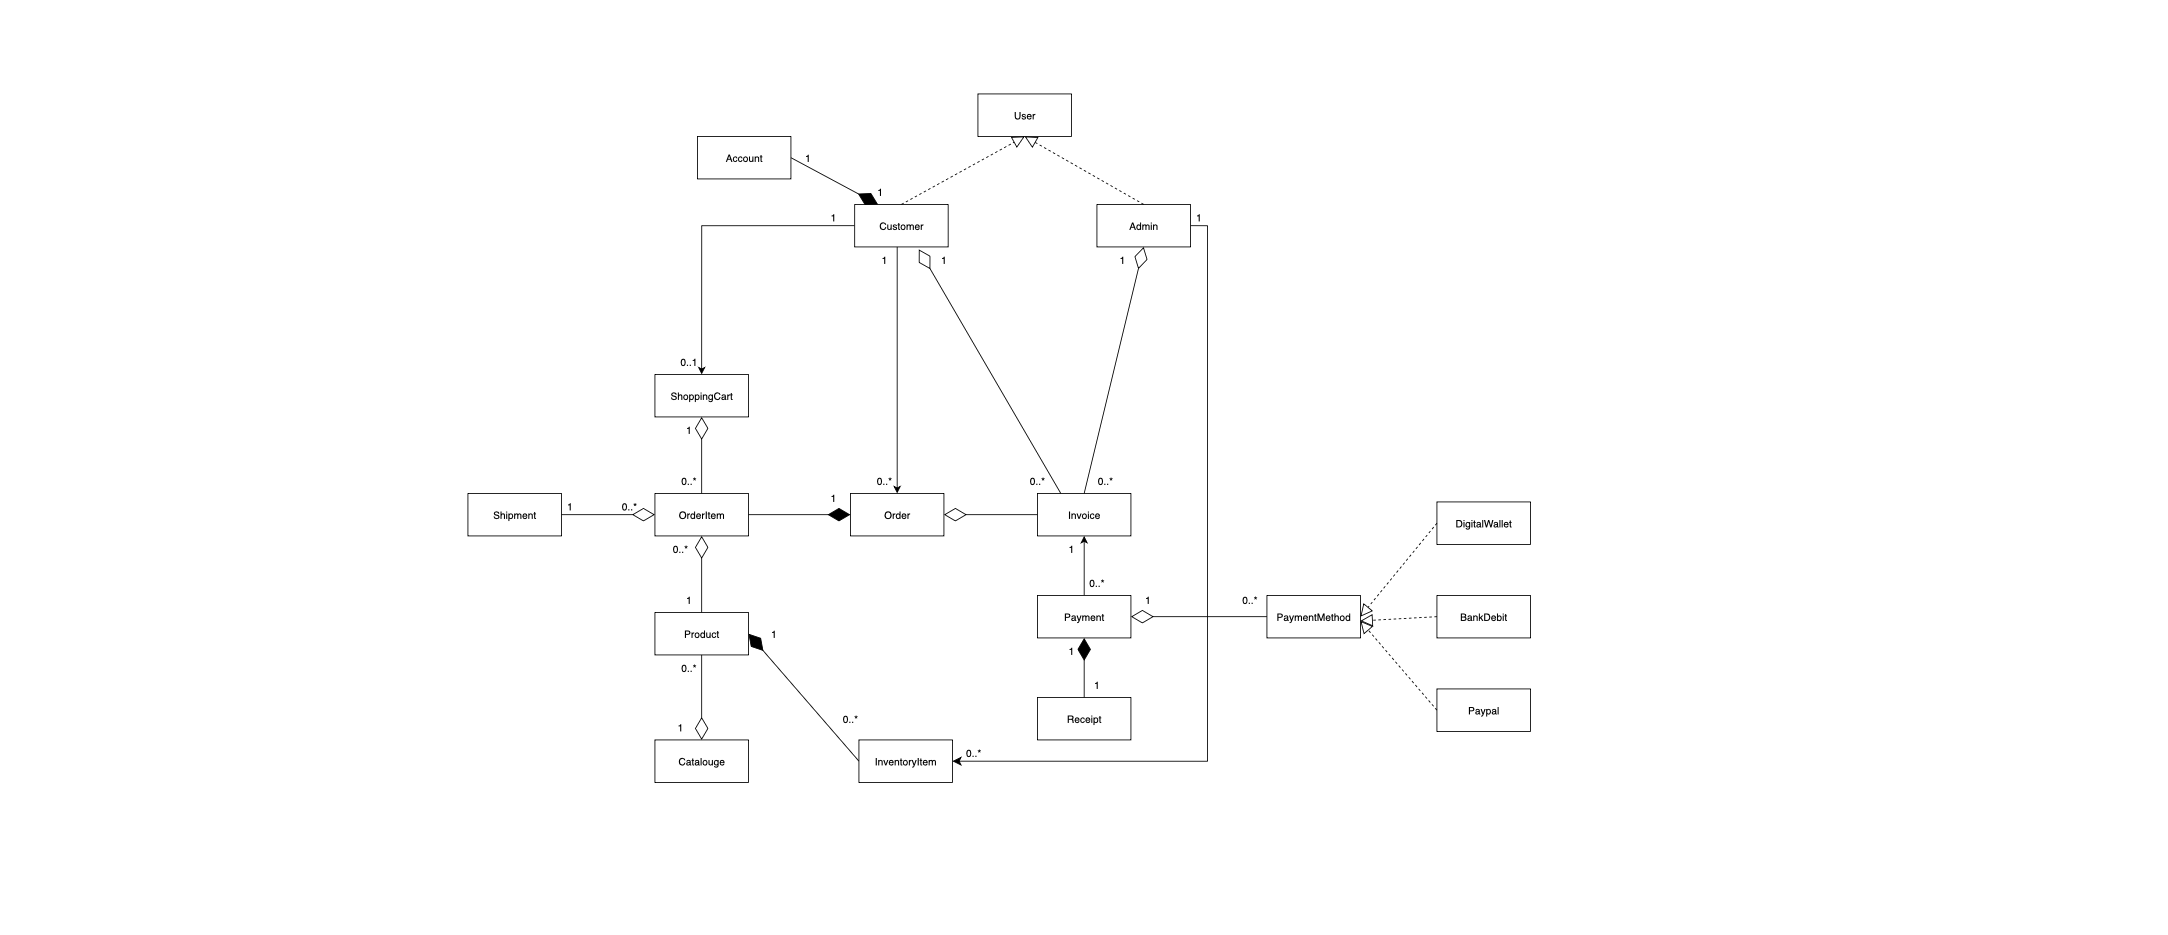

The diagram above was exported from draw.io. Its source (the exported page's mxGraphModel, read from the mxfile embedded in the PNG):
<mxGraphModel dx="1650" dy="1132" grid="1" gridSize="10" guides="1" tooltips="1" connect="1" arrows="1" fold="1" page="1" pageScale="1" pageWidth="850" pageHeight="1100" math="0" shadow="0">
  <root>
    <mxCell id="0" />
    <mxCell id="1" parent="0" />
    <mxCell id="OtjtPUERPMBWljjQ9gYw-1" style="edgeStyle=orthogonalEdgeStyle;rounded=0;orthogonalLoop=1;jettySize=auto;html=1;exitX=0;exitY=0.5;exitDx=0;exitDy=0;entryX=0.5;entryY=0;entryDx=0;entryDy=0;startArrow=none;startFill=0;" parent="1" source="OtjtPUERPMBWljjQ9gYw-2" target="OtjtPUERPMBWljjQ9gYw-4" edge="1">
      <mxGeometry relative="1" as="geometry">
        <mxPoint x="85" y="270" as="sourcePoint" />
        <mxPoint x="-30" y="445" as="targetPoint" />
      </mxGeometry>
    </mxCell>
    <mxCell id="OtjtPUERPMBWljjQ9gYw-2" value="Customer" style="html=1;whiteSpace=wrap;" parent="1" vertex="1">
      <mxGeometry x="155" y="240" width="110" height="50" as="geometry" />
    </mxCell>
    <mxCell id="OtjtPUERPMBWljjQ9gYw-3" value="Product" style="html=1;whiteSpace=wrap;" parent="1" vertex="1">
      <mxGeometry x="-80" y="720" width="110" height="50" as="geometry" />
    </mxCell>
    <mxCell id="OtjtPUERPMBWljjQ9gYw-4" value="ShoppingCart" style="html=1;whiteSpace=wrap;" parent="1" vertex="1">
      <mxGeometry x="-80" y="440" width="110" height="50" as="geometry" />
    </mxCell>
    <mxCell id="OtjtPUERPMBWljjQ9gYw-5" value="Order" style="html=1;whiteSpace=wrap;" parent="1" vertex="1">
      <mxGeometry x="150" y="580" width="110" height="50" as="geometry" />
    </mxCell>
    <mxCell id="OtjtPUERPMBWljjQ9gYw-6" value="OrderItem" style="html=1;whiteSpace=wrap;" parent="1" vertex="1">
      <mxGeometry x="-80" y="580" width="110" height="50" as="geometry" />
    </mxCell>
    <mxCell id="OtjtPUERPMBWljjQ9gYw-7" value="Invoice" style="html=1;whiteSpace=wrap;" parent="1" vertex="1">
      <mxGeometry x="370" y="580" width="110" height="50" as="geometry" />
    </mxCell>
    <mxCell id="OtjtPUERPMBWljjQ9gYw-87" style="edgeStyle=orthogonalEdgeStyle;rounded=0;orthogonalLoop=1;jettySize=auto;html=1;exitX=0.5;exitY=0;exitDx=0;exitDy=0;entryX=0.5;entryY=1;entryDx=0;entryDy=0;" parent="1" source="OtjtPUERPMBWljjQ9gYw-8" target="OtjtPUERPMBWljjQ9gYw-7" edge="1">
      <mxGeometry relative="1" as="geometry" />
    </mxCell>
    <mxCell id="OtjtPUERPMBWljjQ9gYw-8" value="Payment" style="html=1;whiteSpace=wrap;" parent="1" vertex="1">
      <mxGeometry x="370" y="700" width="110" height="50" as="geometry" />
    </mxCell>
    <mxCell id="OtjtPUERPMBWljjQ9gYw-11" value="Account" style="html=1;whiteSpace=wrap;" parent="1" vertex="1">
      <mxGeometry x="-30" y="160" width="110" height="50" as="geometry" />
    </mxCell>
    <mxCell id="OtjtPUERPMBWljjQ9gYw-12" value="" style="endArrow=diamondThin;endFill=1;endSize=24;html=1;rounded=0;entryX=0.25;entryY=0;entryDx=0;entryDy=0;exitX=1;exitY=0.5;exitDx=0;exitDy=0;" parent="1" source="OtjtPUERPMBWljjQ9gYw-11" target="OtjtPUERPMBWljjQ9gYw-2" edge="1">
      <mxGeometry width="160" relative="1" as="geometry">
        <mxPoint x="150" y="185" as="sourcePoint" />
        <mxPoint x="355" y="330" as="targetPoint" />
      </mxGeometry>
    </mxCell>
    <mxCell id="OtjtPUERPMBWljjQ9gYw-14" value="Receipt" style="html=1;whiteSpace=wrap;" parent="1" vertex="1">
      <mxGeometry x="370" y="820" width="110" height="50" as="geometry" />
    </mxCell>
    <mxCell id="OtjtPUERPMBWljjQ9gYw-15" value="User" style="html=1;whiteSpace=wrap;" parent="1" vertex="1">
      <mxGeometry x="300" y="110" width="110" height="50" as="geometry" />
    </mxCell>
    <mxCell id="OtjtPUERPMBWljjQ9gYw-16" value="" style="endArrow=block;dashed=1;endFill=0;endSize=12;html=1;rounded=0;entryX=0.5;entryY=1;entryDx=0;entryDy=0;exitX=0.5;exitY=0;exitDx=0;exitDy=0;" parent="1" source="OtjtPUERPMBWljjQ9gYw-2" target="OtjtPUERPMBWljjQ9gYw-15" edge="1">
      <mxGeometry width="160" relative="1" as="geometry">
        <mxPoint x="220" y="380" as="sourcePoint" />
        <mxPoint x="380" y="380" as="targetPoint" />
      </mxGeometry>
    </mxCell>
    <mxCell id="Gr2_qMwujSV3NTa-l3Lm-6" style="edgeStyle=orthogonalEdgeStyle;rounded=0;orthogonalLoop=1;jettySize=auto;html=1;exitX=1;exitY=0.5;exitDx=0;exitDy=0;entryX=1;entryY=0.5;entryDx=0;entryDy=0;fontSize=12;startSize=8;endSize=8;" edge="1" parent="1" source="OtjtPUERPMBWljjQ9gYw-17" target="OtjtPUERPMBWljjQ9gYw-47">
      <mxGeometry relative="1" as="geometry" />
    </mxCell>
    <mxCell id="OtjtPUERPMBWljjQ9gYw-17" value="Admin" style="html=1;whiteSpace=wrap;" parent="1" vertex="1">
      <mxGeometry x="440" y="240" width="110" height="50" as="geometry" />
    </mxCell>
    <mxCell id="OtjtPUERPMBWljjQ9gYw-18" value="" style="endArrow=block;dashed=1;endFill=0;endSize=12;html=1;rounded=0;exitX=0.5;exitY=0;exitDx=0;exitDy=0;entryX=0.5;entryY=1;entryDx=0;entryDy=0;" parent="1" source="OtjtPUERPMBWljjQ9gYw-17" edge="1" target="OtjtPUERPMBWljjQ9gYw-15">
      <mxGeometry width="160" relative="1" as="geometry">
        <mxPoint x="460" y="280" as="sourcePoint" />
        <mxPoint x="390" y="160" as="targetPoint" />
      </mxGeometry>
    </mxCell>
    <mxCell id="OtjtPUERPMBWljjQ9gYw-22" value="1" style="text;html=1;align=center;verticalAlign=middle;whiteSpace=wrap;rounded=0;" parent="1" vertex="1">
      <mxGeometry x="70" y="170" width="60" height="30" as="geometry" />
    </mxCell>
    <mxCell id="OtjtPUERPMBWljjQ9gYw-24" value="1" style="text;html=1;align=center;verticalAlign=middle;whiteSpace=wrap;rounded=0;" parent="1" vertex="1">
      <mxGeometry x="155" y="210" width="60" height="30" as="geometry" />
    </mxCell>
    <mxCell id="OtjtPUERPMBWljjQ9gYw-25" value="1" style="text;html=1;align=center;verticalAlign=middle;whiteSpace=wrap;rounded=0;" parent="1" vertex="1">
      <mxGeometry x="-70" y="490" width="60" height="30" as="geometry" />
    </mxCell>
    <mxCell id="OtjtPUERPMBWljjQ9gYw-27" value="" style="endArrow=diamondThin;endFill=0;endSize=24;html=1;rounded=0;entryX=0.5;entryY=1;entryDx=0;entryDy=0;exitX=0.5;exitY=0;exitDx=0;exitDy=0;" parent="1" source="OtjtPUERPMBWljjQ9gYw-6" target="OtjtPUERPMBWljjQ9gYw-4" edge="1">
      <mxGeometry width="160" relative="1" as="geometry">
        <mxPoint x="60" y="670" as="sourcePoint" />
        <mxPoint x="220" y="670" as="targetPoint" />
      </mxGeometry>
    </mxCell>
    <mxCell id="OtjtPUERPMBWljjQ9gYw-28" value="Catalouge" style="html=1;whiteSpace=wrap;" parent="1" vertex="1">
      <mxGeometry x="-80" y="870" width="110" height="50" as="geometry" />
    </mxCell>
    <mxCell id="OtjtPUERPMBWljjQ9gYw-29" value="" style="endArrow=diamondThin;endFill=0;endSize=24;html=1;rounded=0;entryX=0.5;entryY=0;entryDx=0;entryDy=0;exitX=0.5;exitY=1;exitDx=0;exitDy=0;" parent="1" source="OtjtPUERPMBWljjQ9gYw-3" target="OtjtPUERPMBWljjQ9gYw-28" edge="1">
      <mxGeometry width="160" relative="1" as="geometry">
        <mxPoint x="280" y="780" as="sourcePoint" />
        <mxPoint x="440" y="780" as="targetPoint" />
      </mxGeometry>
    </mxCell>
    <mxCell id="OtjtPUERPMBWljjQ9gYw-30" value="1" style="text;html=1;align=center;verticalAlign=middle;whiteSpace=wrap;rounded=0;" parent="1" vertex="1">
      <mxGeometry x="-80" y="840" width="60" height="30" as="geometry" />
    </mxCell>
    <mxCell id="OtjtPUERPMBWljjQ9gYw-31" value="0..*" style="text;html=1;align=center;verticalAlign=middle;whiteSpace=wrap;rounded=0;" parent="1" vertex="1">
      <mxGeometry x="-70" y="770" width="60" height="30" as="geometry" />
    </mxCell>
    <mxCell id="OtjtPUERPMBWljjQ9gYw-32" value="" style="endArrow=diamondThin;endFill=1;endSize=24;html=1;rounded=0;exitX=0.5;exitY=0;exitDx=0;exitDy=0;entryX=0.5;entryY=1;entryDx=0;entryDy=0;" parent="1" source="OtjtPUERPMBWljjQ9gYw-14" target="OtjtPUERPMBWljjQ9gYw-8" edge="1">
      <mxGeometry width="160" relative="1" as="geometry">
        <mxPoint x="590" y="990" as="sourcePoint" />
        <mxPoint x="480" y="1050" as="targetPoint" />
      </mxGeometry>
    </mxCell>
    <mxCell id="OtjtPUERPMBWljjQ9gYw-35" value="" style="endArrow=diamondThin;endFill=0;endSize=24;html=1;rounded=0;entryX=0.5;entryY=1;entryDx=0;entryDy=0;exitX=0.5;exitY=0;exitDx=0;exitDy=0;" parent="1" source="OtjtPUERPMBWljjQ9gYw-3" target="OtjtPUERPMBWljjQ9gYw-6" edge="1">
      <mxGeometry width="160" relative="1" as="geometry">
        <mxPoint x="330" y="630" as="sourcePoint" />
        <mxPoint x="330" y="540" as="targetPoint" />
      </mxGeometry>
    </mxCell>
    <mxCell id="OtjtPUERPMBWljjQ9gYw-36" value="0..*" style="text;html=1;align=center;verticalAlign=middle;whiteSpace=wrap;rounded=0;" parent="1" vertex="1">
      <mxGeometry x="-80" y="630" width="60" height="30" as="geometry" />
    </mxCell>
    <mxCell id="OtjtPUERPMBWljjQ9gYw-37" value="1" style="text;html=1;align=center;verticalAlign=middle;whiteSpace=wrap;rounded=0;" parent="1" vertex="1">
      <mxGeometry x="-70" y="690" width="60" height="30" as="geometry" />
    </mxCell>
    <mxCell id="OtjtPUERPMBWljjQ9gYw-38" value="0..1" style="text;html=1;align=center;verticalAlign=middle;whiteSpace=wrap;rounded=0;" parent="1" vertex="1">
      <mxGeometry x="-70" y="410" width="60" height="30" as="geometry" />
    </mxCell>
    <mxCell id="OtjtPUERPMBWljjQ9gYw-40" value="1" style="text;html=1;align=center;verticalAlign=middle;whiteSpace=wrap;rounded=0;" parent="1" vertex="1">
      <mxGeometry x="100" y="570" width="60" height="30" as="geometry" />
    </mxCell>
    <mxCell id="OtjtPUERPMBWljjQ9gYw-42" value="0..*" style="text;html=1;align=center;verticalAlign=middle;whiteSpace=wrap;rounded=0;" parent="1" vertex="1">
      <mxGeometry x="-70" y="550" width="60" height="30" as="geometry" />
    </mxCell>
    <mxCell id="OtjtPUERPMBWljjQ9gYw-47" value="InventoryItem" style="html=1;whiteSpace=wrap;" parent="1" vertex="1">
      <mxGeometry x="160" y="870" width="110" height="50" as="geometry" />
    </mxCell>
    <mxCell id="OtjtPUERPMBWljjQ9gYw-50" value="" style="endArrow=diamondThin;endFill=1;endSize=24;html=1;rounded=0;exitX=0;exitY=0.5;exitDx=0;exitDy=0;entryX=1;entryY=0.5;entryDx=0;entryDy=0;" parent="1" source="OtjtPUERPMBWljjQ9gYw-47" target="OtjtPUERPMBWljjQ9gYw-3" edge="1">
      <mxGeometry width="160" relative="1" as="geometry">
        <mxPoint x="240" y="710" as="sourcePoint" />
        <mxPoint x="300" y="710" as="targetPoint" />
      </mxGeometry>
    </mxCell>
    <mxCell id="OtjtPUERPMBWljjQ9gYw-54" value="0..*" style="text;html=1;align=center;verticalAlign=middle;whiteSpace=wrap;rounded=0;" parent="1" vertex="1">
      <mxGeometry x="265" y="870" width="60" height="30" as="geometry" />
    </mxCell>
    <mxCell id="OtjtPUERPMBWljjQ9gYw-66" value="" style="endArrow=diamondThin;endFill=1;endSize=24;html=1;rounded=0;exitX=1;exitY=0.5;exitDx=0;exitDy=0;entryX=0;entryY=0.5;entryDx=0;entryDy=0;" parent="1" source="OtjtPUERPMBWljjQ9gYw-6" target="OtjtPUERPMBWljjQ9gYw-5" edge="1">
      <mxGeometry width="160" relative="1" as="geometry">
        <mxPoint x="480" y="674.33" as="sourcePoint" />
        <mxPoint x="230" y="674.33" as="targetPoint" />
      </mxGeometry>
    </mxCell>
    <mxCell id="OtjtPUERPMBWljjQ9gYw-69" value="Shipment" style="html=1;whiteSpace=wrap;" parent="1" vertex="1">
      <mxGeometry x="-300" y="580" width="110" height="50" as="geometry" />
    </mxCell>
    <mxCell id="OtjtPUERPMBWljjQ9gYw-93" value="" style="endArrow=diamondThin;endFill=0;endSize=24;html=1;rounded=0;entryX=0.5;entryY=1;entryDx=0;entryDy=0;exitX=0.5;exitY=0;exitDx=0;exitDy=0;" parent="1" source="OtjtPUERPMBWljjQ9gYw-7" edge="1" target="OtjtPUERPMBWljjQ9gYw-17">
      <mxGeometry width="160" relative="1" as="geometry">
        <mxPoint x="730" y="670" as="sourcePoint" />
        <mxPoint x="550" y="270" as="targetPoint" />
        <Array as="points" />
      </mxGeometry>
    </mxCell>
    <mxCell id="OtjtPUERPMBWljjQ9gYw-100" value="1" style="text;html=1;align=center;verticalAlign=middle;whiteSpace=wrap;rounded=0;" parent="1" vertex="1">
      <mxGeometry x="470" y="690" width="60" height="30" as="geometry" />
    </mxCell>
    <mxCell id="OtjtPUERPMBWljjQ9gYw-117" value="" style="endArrow=diamondThin;endFill=0;endSize=24;html=1;rounded=0;entryX=0.686;entryY=1.058;entryDx=0;entryDy=0;exitX=0.25;exitY=0;exitDx=0;exitDy=0;entryPerimeter=0;" parent="1" source="OtjtPUERPMBWljjQ9gYw-7" target="OtjtPUERPMBWljjQ9gYw-2" edge="1">
      <mxGeometry width="160" relative="1" as="geometry">
        <mxPoint x="300" y="670" as="sourcePoint" />
        <mxPoint x="300" y="380" as="targetPoint" />
      </mxGeometry>
    </mxCell>
    <mxCell id="OtjtPUERPMBWljjQ9gYw-118" value="1" style="text;html=1;align=center;verticalAlign=middle;whiteSpace=wrap;rounded=0;" parent="1" vertex="1">
      <mxGeometry x="230" y="290" width="60" height="30" as="geometry" />
    </mxCell>
    <mxCell id="Gr2_qMwujSV3NTa-l3Lm-2" value="" style="endArrow=diamondThin;endFill=0;endSize=24;html=1;rounded=0;entryX=1;entryY=0.5;entryDx=0;entryDy=0;exitX=0;exitY=0.5;exitDx=0;exitDy=0;" edge="1" parent="1" source="OtjtPUERPMBWljjQ9gYw-7" target="OtjtPUERPMBWljjQ9gYw-5">
      <mxGeometry width="160" relative="1" as="geometry">
        <mxPoint x="300" y="820" as="sourcePoint" />
        <mxPoint x="300" y="530" as="targetPoint" />
      </mxGeometry>
    </mxCell>
    <mxCell id="Gr2_qMwujSV3NTa-l3Lm-9" value="" style="endArrow=diamondThin;endFill=0;endSize=24;html=1;rounded=0;entryX=0;entryY=0.5;entryDx=0;entryDy=0;exitX=1;exitY=0.5;exitDx=0;exitDy=0;" edge="1" parent="1" source="OtjtPUERPMBWljjQ9gYw-69" target="OtjtPUERPMBWljjQ9gYw-6">
      <mxGeometry width="160" relative="1" as="geometry">
        <mxPoint x="20" y="750" as="sourcePoint" />
        <mxPoint x="20" y="660" as="targetPoint" />
      </mxGeometry>
    </mxCell>
    <mxCell id="Gr2_qMwujSV3NTa-l3Lm-10" value="1" style="text;html=1;align=center;verticalAlign=middle;whiteSpace=wrap;rounded=0;" vertex="1" parent="1">
      <mxGeometry x="-210" y="580" width="60" height="30" as="geometry" />
    </mxCell>
    <mxCell id="Gr2_qMwujSV3NTa-l3Lm-11" value="0..*" style="text;html=1;align=center;verticalAlign=middle;whiteSpace=wrap;rounded=0;" vertex="1" parent="1">
      <mxGeometry x="-140" y="580" width="60" height="30" as="geometry" />
    </mxCell>
    <mxCell id="Gr2_qMwujSV3NTa-l3Lm-12" value="1" style="text;html=1;align=center;verticalAlign=middle;whiteSpace=wrap;rounded=0;" vertex="1" parent="1">
      <mxGeometry x="160" y="290" width="60" height="30" as="geometry" />
    </mxCell>
    <mxCell id="Gr2_qMwujSV3NTa-l3Lm-14" value="0..*" style="text;html=1;align=center;verticalAlign=middle;whiteSpace=wrap;rounded=0;" vertex="1" parent="1">
      <mxGeometry x="340" y="550" width="60" height="30" as="geometry" />
    </mxCell>
    <mxCell id="Gr2_qMwujSV3NTa-l3Lm-15" value="0..*" style="text;html=1;align=center;verticalAlign=middle;whiteSpace=wrap;rounded=0;" vertex="1" parent="1">
      <mxGeometry x="420" y="550" width="60" height="30" as="geometry" />
    </mxCell>
    <mxCell id="Gr2_qMwujSV3NTa-l3Lm-16" value="1" style="text;html=1;align=center;verticalAlign=middle;whiteSpace=wrap;rounded=0;" vertex="1" parent="1">
      <mxGeometry x="530" y="240" width="60" height="30" as="geometry" />
    </mxCell>
    <mxCell id="Gr2_qMwujSV3NTa-l3Lm-17" value="0..*" style="text;html=1;align=center;verticalAlign=middle;whiteSpace=wrap;rounded=0;" vertex="1" parent="1">
      <mxGeometry x="410" y="670" width="60" height="30" as="geometry" />
    </mxCell>
    <mxCell id="Gr2_qMwujSV3NTa-l3Lm-18" value="1" style="text;html=1;align=center;verticalAlign=middle;whiteSpace=wrap;rounded=0;" vertex="1" parent="1">
      <mxGeometry x="380" y="630" width="60" height="30" as="geometry" />
    </mxCell>
    <mxCell id="Gr2_qMwujSV3NTa-l3Lm-19" value="1" style="text;html=1;align=center;verticalAlign=middle;whiteSpace=wrap;rounded=0;" vertex="1" parent="1">
      <mxGeometry x="380" y="750" width="60" height="30" as="geometry" />
    </mxCell>
    <mxCell id="Gr2_qMwujSV3NTa-l3Lm-20" value="1" style="text;html=1;align=center;verticalAlign=middle;whiteSpace=wrap;rounded=0;" vertex="1" parent="1">
      <mxGeometry x="410" y="790" width="60" height="30" as="geometry" />
    </mxCell>
    <mxCell id="Gr2_qMwujSV3NTa-l3Lm-21" value="PaymentMethod" style="html=1;whiteSpace=wrap;" vertex="1" parent="1">
      <mxGeometry x="640" y="700" width="110" height="50" as="geometry" />
    </mxCell>
    <mxCell id="Gr2_qMwujSV3NTa-l3Lm-23" value="0..*" style="text;html=1;align=center;verticalAlign=middle;whiteSpace=wrap;rounded=0;" vertex="1" parent="1">
      <mxGeometry x="590" y="690" width="60" height="30" as="geometry" />
    </mxCell>
    <mxCell id="Gr2_qMwujSV3NTa-l3Lm-24" value="1" style="text;html=1;align=center;verticalAlign=middle;whiteSpace=wrap;rounded=0;" vertex="1" parent="1">
      <mxGeometry x="30" y="730" width="60" height="30" as="geometry" />
    </mxCell>
    <mxCell id="Gr2_qMwujSV3NTa-l3Lm-25" value="0..*" style="text;html=1;align=center;verticalAlign=middle;whiteSpace=wrap;rounded=0;" vertex="1" parent="1">
      <mxGeometry x="120" y="830" width="60" height="30" as="geometry" />
    </mxCell>
    <mxCell id="Gr2_qMwujSV3NTa-l3Lm-26" value="1" style="text;html=1;align=center;verticalAlign=middle;whiteSpace=wrap;rounded=0;" vertex="1" parent="1">
      <mxGeometry x="440" y="290" width="60" height="30" as="geometry" />
    </mxCell>
    <mxCell id="Gr2_qMwujSV3NTa-l3Lm-27" value="DigitalWallet" style="html=1;whiteSpace=wrap;" vertex="1" parent="1">
      <mxGeometry x="840" y="590" width="110" height="50" as="geometry" />
    </mxCell>
    <mxCell id="Gr2_qMwujSV3NTa-l3Lm-28" value="BankDebit" style="html=1;whiteSpace=wrap;" vertex="1" parent="1">
      <mxGeometry x="840" y="700" width="110" height="50" as="geometry" />
    </mxCell>
    <mxCell id="Gr2_qMwujSV3NTa-l3Lm-29" value="Paypal" style="html=1;whiteSpace=wrap;" vertex="1" parent="1">
      <mxGeometry x="840" y="810" width="110" height="50" as="geometry" />
    </mxCell>
    <mxCell id="Gr2_qMwujSV3NTa-l3Lm-30" value="" style="endArrow=block;dashed=1;endFill=0;endSize=12;html=1;rounded=0;entryX=0.5;entryY=1;entryDx=0;entryDy=0;exitX=0;exitY=0.5;exitDx=0;exitDy=0;" edge="1" parent="1" source="Gr2_qMwujSV3NTa-l3Lm-27">
      <mxGeometry width="160" relative="1" as="geometry">
        <mxPoint x="890" y="770" as="sourcePoint" />
        <mxPoint x="750" y="725" as="targetPoint" />
      </mxGeometry>
    </mxCell>
    <mxCell id="Gr2_qMwujSV3NTa-l3Lm-31" value="" style="endArrow=block;dashed=1;endFill=0;endSize=12;html=1;rounded=0;exitX=0;exitY=0.5;exitDx=0;exitDy=0;" edge="1" parent="1" source="Gr2_qMwujSV3NTa-l3Lm-28">
      <mxGeometry width="160" relative="1" as="geometry">
        <mxPoint x="1060" y="670" as="sourcePoint" />
        <mxPoint x="750" y="730" as="targetPoint" />
      </mxGeometry>
    </mxCell>
    <mxCell id="Gr2_qMwujSV3NTa-l3Lm-32" value="" style="endArrow=block;dashed=1;endFill=0;endSize=12;html=1;rounded=0;exitX=0;exitY=0.5;exitDx=0;exitDy=0;" edge="1" parent="1" source="Gr2_qMwujSV3NTa-l3Lm-29">
      <mxGeometry width="160" relative="1" as="geometry">
        <mxPoint x="1060" y="770" as="sourcePoint" />
        <mxPoint x="750" y="730" as="targetPoint" />
      </mxGeometry>
    </mxCell>
    <mxCell id="Gr2_qMwujSV3NTa-l3Lm-33" value="1" style="text;html=1;align=center;verticalAlign=middle;whiteSpace=wrap;rounded=0;" vertex="1" parent="1">
      <mxGeometry x="100" y="240" width="60" height="30" as="geometry" />
    </mxCell>
    <mxCell id="Gr2_qMwujSV3NTa-l3Lm-34" value="" style="endArrow=diamondThin;endFill=0;endSize=24;html=1;rounded=0;entryX=1;entryY=0.5;entryDx=0;entryDy=0;exitX=0;exitY=0.5;exitDx=0;exitDy=0;" edge="1" parent="1" source="Gr2_qMwujSV3NTa-l3Lm-21" target="OtjtPUERPMBWljjQ9gYw-8">
      <mxGeometry width="160" relative="1" as="geometry">
        <mxPoint x="660" y="740" as="sourcePoint" />
        <mxPoint x="730" y="450" as="targetPoint" />
        <Array as="points" />
      </mxGeometry>
    </mxCell>
    <mxCell id="Gr2_qMwujSV3NTa-l3Lm-35" style="rounded=0;orthogonalLoop=1;jettySize=auto;html=1;exitX=0.75;exitY=0;exitDx=0;exitDy=0;entryX=0.5;entryY=0;entryDx=0;entryDy=0;startArrow=none;startFill=0;" edge="1" parent="1" source="Gr2_qMwujSV3NTa-l3Lm-12" target="OtjtPUERPMBWljjQ9gYw-5">
      <mxGeometry relative="1" as="geometry">
        <mxPoint x="500" y="450" as="sourcePoint" />
        <mxPoint x="320" y="625" as="targetPoint" />
      </mxGeometry>
    </mxCell>
    <mxCell id="Gr2_qMwujSV3NTa-l3Lm-36" value="0..*" style="text;html=1;align=center;verticalAlign=middle;whiteSpace=wrap;rounded=0;" vertex="1" parent="1">
      <mxGeometry x="160" y="550" width="60" height="30" as="geometry" />
    </mxCell>
  </root>
</mxGraphModel>